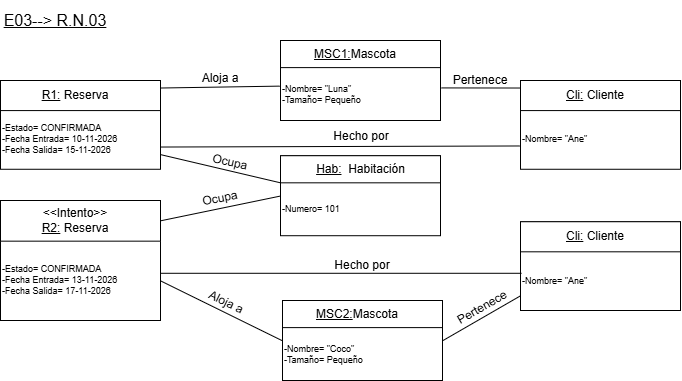

The diagram above was exported from draw.io. Its source (the exported page's mxGraphModel, read from the mxfile embedded in the PNG):
<mxGraphModel dx="1094" dy="669" grid="1" gridSize="10" guides="1" tooltips="1" connect="1" arrows="1" fold="1" page="1" pageScale="1" pageWidth="827" pageHeight="1169" math="0" shadow="0">
  <root>
    <mxCell id="0" />
    <mxCell id="1" parent="0" />
    <mxCell id="PMnVEI7ew4Wb-7eIhw2T-1" connectable="0" parent="1" style="group" value="" vertex="1">
      <mxGeometry height="88.77" width="160" x="40" y="120" as="geometry" />
    </mxCell>
    <mxCell id="PMnVEI7ew4Wb-7eIhw2T-2" parent="PMnVEI7ew4Wb-7eIhw2T-1" style="rounded=0;whiteSpace=wrap;html=1;" value="" vertex="1">
      <mxGeometry height="88.76999999999998" width="160" as="geometry" />
    </mxCell>
    <mxCell id="PMnVEI7ew4Wb-7eIhw2T-3" parent="PMnVEI7ew4Wb-7eIhw2T-1" style="text;html=1;whiteSpace=wrap;strokeColor=none;fillColor=none;align=left;verticalAlign=middle;rounded=0;fontSize=9;" value="-Estado= CONFIRMADA&lt;div&gt;-Fecha Entrada= 10-11-2026&lt;/div&gt;&lt;div&gt;-Fecha Salida= 15-11-2026&lt;/div&gt;" vertex="1">
      <mxGeometry height="58.69090909090909" width="160" y="30.079090909090908" as="geometry" />
    </mxCell>
    <mxCell id="PMnVEI7ew4Wb-7eIhw2T-4" parent="PMnVEI7ew4Wb-7eIhw2T-1" style="rounded=0;whiteSpace=wrap;html=1;" value="" vertex="1">
      <mxGeometry height="30.079090909090908" width="160" as="geometry" />
    </mxCell>
    <mxCell id="PMnVEI7ew4Wb-7eIhw2T-5" parent="PMnVEI7ew4Wb-7eIhw2T-1" style="text;html=1;whiteSpace=wrap;strokeColor=none;fillColor=none;align=center;verticalAlign=middle;rounded=0;" value="&lt;u&gt;R1:&lt;/u&gt;&amp;nbsp;Reserva" vertex="1">
      <mxGeometry height="22.009090909090908" width="48" x="51.2" y="4.035" as="geometry" />
    </mxCell>
    <mxCell id="PMnVEI7ew4Wb-7eIhw2T-6" connectable="0" parent="1" style="group" value="" vertex="1">
      <mxGeometry height="120" width="160" x="40" y="240" as="geometry" />
    </mxCell>
    <mxCell id="PMnVEI7ew4Wb-7eIhw2T-7" parent="PMnVEI7ew4Wb-7eIhw2T-6" style="rounded=0;whiteSpace=wrap;html=1;" value="" vertex="1">
      <mxGeometry height="120" width="160" as="geometry" />
    </mxCell>
    <mxCell id="PMnVEI7ew4Wb-7eIhw2T-8" parent="PMnVEI7ew4Wb-7eIhw2T-6" style="text;html=1;whiteSpace=wrap;strokeColor=none;fillColor=none;align=left;verticalAlign=middle;rounded=0;fontSize=9;" value="-Estado= CONFIRMADA&lt;div&gt;-Fecha Entrada= 13-11-2026&lt;/div&gt;&lt;div&gt;-Fecha Salida= 17-11-2026&lt;/div&gt;" vertex="1">
      <mxGeometry height="79.33884297520662" width="160" y="40.66115702479339" as="geometry" />
    </mxCell>
    <mxCell id="PMnVEI7ew4Wb-7eIhw2T-9" parent="PMnVEI7ew4Wb-7eIhw2T-6" style="rounded=0;whiteSpace=wrap;html=1;" value="" vertex="1">
      <mxGeometry height="40.66115702479339" width="160" as="geometry" />
    </mxCell>
    <mxCell id="PMnVEI7ew4Wb-7eIhw2T-10" parent="PMnVEI7ew4Wb-7eIhw2T-6" style="text;html=1;whiteSpace=wrap;strokeColor=none;fillColor=none;align=center;verticalAlign=middle;rounded=0;" value="&lt;div&gt;&amp;lt;&amp;lt;Intento&amp;gt;&amp;gt;&lt;/div&gt;&lt;u&gt;R2:&lt;/u&gt;&amp;nbsp;Reserva" vertex="1">
      <mxGeometry height="29.752066115702483" width="48" x="51.2" y="5.454545454545455" as="geometry" />
    </mxCell>
    <mxCell id="PMnVEI7ew4Wb-7eIhw2T-12" connectable="0" parent="1" style="group" value="" vertex="1">
      <mxGeometry height="80" width="160" x="320" y="80" as="geometry" />
    </mxCell>
    <mxCell id="PMnVEI7ew4Wb-7eIhw2T-13" parent="PMnVEI7ew4Wb-7eIhw2T-12" style="rounded=0;whiteSpace=wrap;html=1;" value="" vertex="1">
      <mxGeometry height="80" width="160" as="geometry" />
    </mxCell>
    <mxCell id="PMnVEI7ew4Wb-7eIhw2T-14" parent="PMnVEI7ew4Wb-7eIhw2T-12" style="text;html=1;whiteSpace=wrap;strokeColor=none;fillColor=none;align=left;verticalAlign=middle;rounded=0;fontSize=9;" value="-Nombre= &quot;Luna&quot;&lt;div&gt;-Tamaño= Pequeño&lt;/div&gt;" vertex="1">
      <mxGeometry height="52.892561983471076" width="160" y="27.107438016528928" as="geometry" />
    </mxCell>
    <mxCell id="PMnVEI7ew4Wb-7eIhw2T-15" parent="PMnVEI7ew4Wb-7eIhw2T-12" style="rounded=0;whiteSpace=wrap;html=1;" value="" vertex="1">
      <mxGeometry height="27.107438016528928" width="160" as="geometry" />
    </mxCell>
    <mxCell id="PMnVEI7ew4Wb-7eIhw2T-16" parent="PMnVEI7ew4Wb-7eIhw2T-12" style="text;html=1;whiteSpace=wrap;strokeColor=none;fillColor=none;align=center;verticalAlign=middle;rounded=0;" value="&lt;u&gt;MSC1:&lt;/u&gt;Mascota" vertex="1">
      <mxGeometry height="19.834710743801654" width="48" x="51.2" y="3.6363636363636367" as="geometry" />
    </mxCell>
    <mxCell id="PMnVEI7ew4Wb-7eIhw2T-17" connectable="0" parent="1" style="group" value="" vertex="1">
      <mxGeometry height="80" width="160" x="320" y="195.21" as="geometry" />
    </mxCell>
    <mxCell id="PMnVEI7ew4Wb-7eIhw2T-18" parent="PMnVEI7ew4Wb-7eIhw2T-17" style="rounded=0;whiteSpace=wrap;html=1;" value="" vertex="1">
      <mxGeometry height="80" width="160" as="geometry" />
    </mxCell>
    <mxCell id="PMnVEI7ew4Wb-7eIhw2T-19" parent="PMnVEI7ew4Wb-7eIhw2T-17" style="text;html=1;whiteSpace=wrap;strokeColor=none;fillColor=none;align=left;verticalAlign=middle;rounded=0;fontSize=9;" value="-Numero= 101" vertex="1">
      <mxGeometry height="52.892561983471076" width="160" y="27.107438016528928" as="geometry" />
    </mxCell>
    <mxCell id="PMnVEI7ew4Wb-7eIhw2T-20" parent="PMnVEI7ew4Wb-7eIhw2T-17" style="rounded=0;whiteSpace=wrap;html=1;" value="" vertex="1">
      <mxGeometry height="27.107438016528928" width="160" as="geometry" />
    </mxCell>
    <mxCell id="PMnVEI7ew4Wb-7eIhw2T-21" parent="PMnVEI7ew4Wb-7eIhw2T-17" style="text;html=1;whiteSpace=wrap;strokeColor=none;fillColor=none;align=center;verticalAlign=middle;rounded=0;" value="&lt;u&gt;Hab:&lt;/u&gt;&amp;nbsp; Habitación" vertex="1">
      <mxGeometry height="19.83" width="98.8" x="30.6" y="3.64" as="geometry" />
    </mxCell>
    <mxCell id="PMnVEI7ew4Wb-7eIhw2T-22" connectable="0" parent="1" style="group" value="" vertex="1">
      <mxGeometry height="88.77" width="160" x="560" y="120" as="geometry" />
    </mxCell>
    <mxCell id="PMnVEI7ew4Wb-7eIhw2T-23" parent="PMnVEI7ew4Wb-7eIhw2T-22" style="rounded=0;whiteSpace=wrap;html=1;" value="" vertex="1">
      <mxGeometry height="88.76999999999998" width="160" as="geometry" />
    </mxCell>
    <mxCell id="PMnVEI7ew4Wb-7eIhw2T-24" parent="PMnVEI7ew4Wb-7eIhw2T-22" style="text;html=1;whiteSpace=wrap;strokeColor=none;fillColor=none;align=left;verticalAlign=middle;rounded=0;fontSize=9;" value="-Nombre= &quot;Ane&quot;" vertex="1">
      <mxGeometry height="58.69090909090909" width="160" y="30.079090909090908" as="geometry" />
    </mxCell>
    <mxCell id="PMnVEI7ew4Wb-7eIhw2T-25" parent="PMnVEI7ew4Wb-7eIhw2T-22" style="rounded=0;whiteSpace=wrap;html=1;" value="" vertex="1">
      <mxGeometry height="30.079090909090908" width="160" as="geometry" />
    </mxCell>
    <mxCell id="PMnVEI7ew4Wb-7eIhw2T-26" parent="PMnVEI7ew4Wb-7eIhw2T-22" style="text;html=1;whiteSpace=wrap;strokeColor=none;fillColor=none;align=center;verticalAlign=middle;rounded=0;" value="&lt;u&gt;Cli:&lt;/u&gt;&amp;nbsp;Cliente" vertex="1">
      <mxGeometry height="22.009090909090908" width="48" x="51.2" y="4.035" as="geometry" />
    </mxCell>
    <mxCell id="PMnVEI7ew4Wb-7eIhw2T-27" parent="1" style="text;html=1;whiteSpace=wrap;strokeColor=none;fillColor=none;align=center;verticalAlign=middle;rounded=0;fontStyle=4;fontSize=16;" value="E03--&amp;gt; R.N.03" vertex="1">
      <mxGeometry height="40.66" width="110" x="40" y="40" as="geometry" />
    </mxCell>
    <mxCell id="PMnVEI7ew4Wb-7eIhw2T-28" edge="1" parent="1" source="PMnVEI7ew4Wb-7eIhw2T-4" style="endArrow=none;html=1;rounded=0;exitX=1;exitY=0.25;exitDx=0;exitDy=0;entryX=-0.005;entryY=0.35;entryDx=0;entryDy=0;entryPerimeter=0;" target="PMnVEI7ew4Wb-7eIhw2T-14" value="">
      <mxGeometry height="50" relative="1" width="50" as="geometry">
        <mxPoint x="240" y="250" as="sourcePoint" />
        <mxPoint x="290" y="200" as="targetPoint" />
      </mxGeometry>
    </mxCell>
    <mxCell id="PMnVEI7ew4Wb-7eIhw2T-29" parent="1" style="text;html=1;whiteSpace=wrap;strokeColor=none;fillColor=none;align=center;verticalAlign=middle;rounded=0;" value="Aloja a" vertex="1">
      <mxGeometry height="30" width="60" x="230" y="103.47" as="geometry" />
    </mxCell>
    <mxCell id="PMnVEI7ew4Wb-7eIhw2T-30" edge="1" parent="1" source="PMnVEI7ew4Wb-7eIhw2T-14" style="endArrow=none;html=1;rounded=0;exitX=1.005;exitY=0.384;exitDx=0;exitDy=0;exitPerimeter=0;entryX=0;entryY=0.25;entryDx=0;entryDy=0;" target="PMnVEI7ew4Wb-7eIhw2T-25" value="">
      <mxGeometry height="50" relative="1" width="50" as="geometry">
        <mxPoint x="520" y="210" as="sourcePoint" />
        <mxPoint x="570" y="160" as="targetPoint" />
      </mxGeometry>
    </mxCell>
    <mxCell id="PMnVEI7ew4Wb-7eIhw2T-31" parent="1" style="text;html=1;whiteSpace=wrap;strokeColor=none;fillColor=none;align=center;verticalAlign=middle;rounded=0;" value="Pertenece" vertex="1">
      <mxGeometry height="30" width="60" x="490" y="105" as="geometry" />
    </mxCell>
    <mxCell id="PMnVEI7ew4Wb-7eIhw2T-33" edge="1" parent="1" source="PMnVEI7ew4Wb-7eIhw2T-3" style="endArrow=none;html=1;rounded=0;exitX=1.003;exitY=0.621;exitDx=0;exitDy=0;entryX=-0.004;entryY=0.603;entryDx=0;entryDy=0;entryPerimeter=0;exitPerimeter=0;" target="PMnVEI7ew4Wb-7eIhw2T-24" value="">
      <mxGeometry height="50" relative="1" width="50" as="geometry">
        <mxPoint x="390" y="210" as="sourcePoint" />
        <mxPoint x="440" y="160" as="targetPoint" />
      </mxGeometry>
    </mxCell>
    <mxCell id="PMnVEI7ew4Wb-7eIhw2T-34" parent="1" style="text;html=1;whiteSpace=wrap;strokeColor=none;fillColor=none;align=center;verticalAlign=middle;rounded=0;" value="Hecho por" vertex="1">
      <mxGeometry height="30" width="60" x="371" y="161" as="geometry" />
    </mxCell>
    <mxCell id="PMnVEI7ew4Wb-7eIhw2T-35" edge="1" parent="1" source="PMnVEI7ew4Wb-7eIhw2T-3" style="endArrow=none;html=1;rounded=0;exitX=1;exitY=0.75;exitDx=0;exitDy=0;entryX=0;entryY=1;entryDx=0;entryDy=0;" target="PMnVEI7ew4Wb-7eIhw2T-20" value="">
      <mxGeometry height="50" relative="1" width="50" as="geometry">
        <mxPoint x="300" y="230" as="sourcePoint" />
        <mxPoint x="350" y="180" as="targetPoint" />
      </mxGeometry>
    </mxCell>
    <mxCell id="PMnVEI7ew4Wb-7eIhw2T-36" parent="1" style="text;html=1;whiteSpace=wrap;strokeColor=none;fillColor=none;align=center;verticalAlign=middle;rounded=0;rotation=13;" value="Ocupa" vertex="1">
      <mxGeometry height="30" width="60" x="240" y="187" as="geometry" />
    </mxCell>
    <mxCell id="PMnVEI7ew4Wb-7eIhw2T-37" edge="1" parent="1" source="PMnVEI7ew4Wb-7eIhw2T-9" style="endArrow=none;html=1;rounded=0;exitX=1;exitY=0.5;exitDx=0;exitDy=0;entryX=0;entryY=0.25;entryDx=0;entryDy=0;" target="PMnVEI7ew4Wb-7eIhw2T-19" value="">
      <mxGeometry height="50" relative="1" width="50" as="geometry">
        <mxPoint x="300" y="230" as="sourcePoint" />
        <mxPoint x="350" y="180" as="targetPoint" />
      </mxGeometry>
    </mxCell>
    <mxCell id="PMnVEI7ew4Wb-7eIhw2T-38" parent="1" style="text;html=1;whiteSpace=wrap;strokeColor=none;fillColor=none;align=center;verticalAlign=middle;rounded=0;rotation=349;" value="Ocupa" vertex="1">
      <mxGeometry height="30" width="60" x="229.99536775871502" y="223.31408260209446" as="geometry" />
    </mxCell>
    <mxCell id="PMnVEI7ew4Wb-7eIhw2T-39" connectable="0" parent="1" style="group" value="" vertex="1">
      <mxGeometry height="80" width="160" x="322" y="340" as="geometry" />
    </mxCell>
    <mxCell id="PMnVEI7ew4Wb-7eIhw2T-40" parent="PMnVEI7ew4Wb-7eIhw2T-39" style="rounded=0;whiteSpace=wrap;html=1;" value="" vertex="1">
      <mxGeometry height="80" width="160" as="geometry" />
    </mxCell>
    <mxCell id="PMnVEI7ew4Wb-7eIhw2T-41" parent="PMnVEI7ew4Wb-7eIhw2T-39" style="text;html=1;whiteSpace=wrap;strokeColor=none;fillColor=none;align=left;verticalAlign=middle;rounded=0;fontSize=9;" value="-Nombre= &quot;Coco&quot;&lt;div&gt;-Tamaño= Pequeño&lt;/div&gt;" vertex="1">
      <mxGeometry height="52.892561983471076" width="160" y="27.107438016528928" as="geometry" />
    </mxCell>
    <mxCell id="PMnVEI7ew4Wb-7eIhw2T-42" parent="PMnVEI7ew4Wb-7eIhw2T-39" style="rounded=0;whiteSpace=wrap;html=1;" value="" vertex="1">
      <mxGeometry height="27.107438016528928" width="160" as="geometry" />
    </mxCell>
    <mxCell id="PMnVEI7ew4Wb-7eIhw2T-43" parent="PMnVEI7ew4Wb-7eIhw2T-39" style="text;html=1;whiteSpace=wrap;strokeColor=none;fillColor=none;align=center;verticalAlign=middle;rounded=0;" value="&lt;u&gt;MSC2:&lt;/u&gt;Mascota" vertex="1">
      <mxGeometry height="19.834710743801654" width="48" x="51.2" y="3.6363636363636367" as="geometry" />
    </mxCell>
    <mxCell id="PMnVEI7ew4Wb-7eIhw2T-44" edge="1" parent="1" source="PMnVEI7ew4Wb-7eIhw2T-8" style="endArrow=none;html=1;rounded=0;exitX=1;exitY=0.5;exitDx=0;exitDy=0;entryX=0;entryY=0.25;entryDx=0;entryDy=0;" target="PMnVEI7ew4Wb-7eIhw2T-41" value="">
      <mxGeometry height="50" relative="1" width="50" as="geometry">
        <mxPoint x="300" y="380" as="sourcePoint" />
        <mxPoint x="350" y="330" as="targetPoint" />
      </mxGeometry>
    </mxCell>
    <mxCell id="PMnVEI7ew4Wb-7eIhw2T-45" parent="1" style="text;html=1;whiteSpace=wrap;strokeColor=none;fillColor=none;align=center;verticalAlign=middle;rounded=0;rotation=26;" value="Aloja a" vertex="1">
      <mxGeometry height="30" width="60" x="236" y="327" as="geometry" />
    </mxCell>
    <mxCell id="PMnVEI7ew4Wb-7eIhw2T-46" connectable="0" parent="1" style="group" value="" vertex="1">
      <mxGeometry height="88.77" width="160" x="560" y="261.23" as="geometry" />
    </mxCell>
    <mxCell id="PMnVEI7ew4Wb-7eIhw2T-47" parent="PMnVEI7ew4Wb-7eIhw2T-46" style="rounded=0;whiteSpace=wrap;html=1;" value="" vertex="1">
      <mxGeometry height="88.76999999999998" width="160" as="geometry" />
    </mxCell>
    <mxCell id="PMnVEI7ew4Wb-7eIhw2T-48" parent="PMnVEI7ew4Wb-7eIhw2T-46" style="text;html=1;whiteSpace=wrap;strokeColor=none;fillColor=none;align=left;verticalAlign=middle;rounded=0;fontSize=9;" value="-Nombre= &quot;Ane&quot;" vertex="1">
      <mxGeometry height="58.69090909090909" width="160" y="30.079090909090908" as="geometry" />
    </mxCell>
    <mxCell id="PMnVEI7ew4Wb-7eIhw2T-49" parent="PMnVEI7ew4Wb-7eIhw2T-46" style="rounded=0;whiteSpace=wrap;html=1;" value="" vertex="1">
      <mxGeometry height="30.079090909090908" width="160" as="geometry" />
    </mxCell>
    <mxCell id="PMnVEI7ew4Wb-7eIhw2T-50" parent="PMnVEI7ew4Wb-7eIhw2T-46" style="text;html=1;whiteSpace=wrap;strokeColor=none;fillColor=none;align=center;verticalAlign=middle;rounded=0;" value="&lt;u&gt;Cli:&lt;/u&gt;&amp;nbsp;Cliente" vertex="1">
      <mxGeometry height="22.009090909090908" width="48" x="51.2" y="4.035" as="geometry" />
    </mxCell>
    <mxCell id="PMnVEI7ew4Wb-7eIhw2T-51" edge="1" parent="1" source="PMnVEI7ew4Wb-7eIhw2T-8" style="endArrow=none;html=1;rounded=0;exitX=1;exitY=0.405;exitDx=0;exitDy=0;exitPerimeter=0;entryX=0.007;entryY=0.366;entryDx=0;entryDy=0;entryPerimeter=0;" target="PMnVEI7ew4Wb-7eIhw2T-48" value="">
      <mxGeometry height="50" relative="1" width="50" as="geometry">
        <mxPoint x="370" y="290" as="sourcePoint" />
        <mxPoint x="420" y="240" as="targetPoint" />
      </mxGeometry>
    </mxCell>
    <mxCell id="PMnVEI7ew4Wb-7eIhw2T-52" parent="1" style="text;html=1;whiteSpace=wrap;strokeColor=none;fillColor=none;align=center;verticalAlign=middle;rounded=0;" value="Hecho por" vertex="1">
      <mxGeometry height="30" width="60" x="372" y="290" as="geometry" />
    </mxCell>
    <mxCell id="PMnVEI7ew4Wb-7eIhw2T-53" edge="1" parent="1" source="PMnVEI7ew4Wb-7eIhw2T-41" style="endArrow=none;html=1;rounded=0;exitX=1;exitY=0.25;exitDx=0;exitDy=0;entryX=0;entryY=0.75;entryDx=0;entryDy=0;" target="PMnVEI7ew4Wb-7eIhw2T-48" value="">
      <mxGeometry height="50" relative="1" width="50" as="geometry">
        <mxPoint x="530" y="290" as="sourcePoint" />
        <mxPoint x="580" y="240" as="targetPoint" />
      </mxGeometry>
    </mxCell>
    <mxCell id="PMnVEI7ew4Wb-7eIhw2T-54" parent="1" style="text;html=1;whiteSpace=wrap;strokeColor=none;fillColor=none;align=center;verticalAlign=middle;rounded=0;rotation=330;" value="Pertenece" vertex="1">
      <mxGeometry height="30" width="60" x="492" y="332" as="geometry" />
    </mxCell>
  </root>
</mxGraphModel>